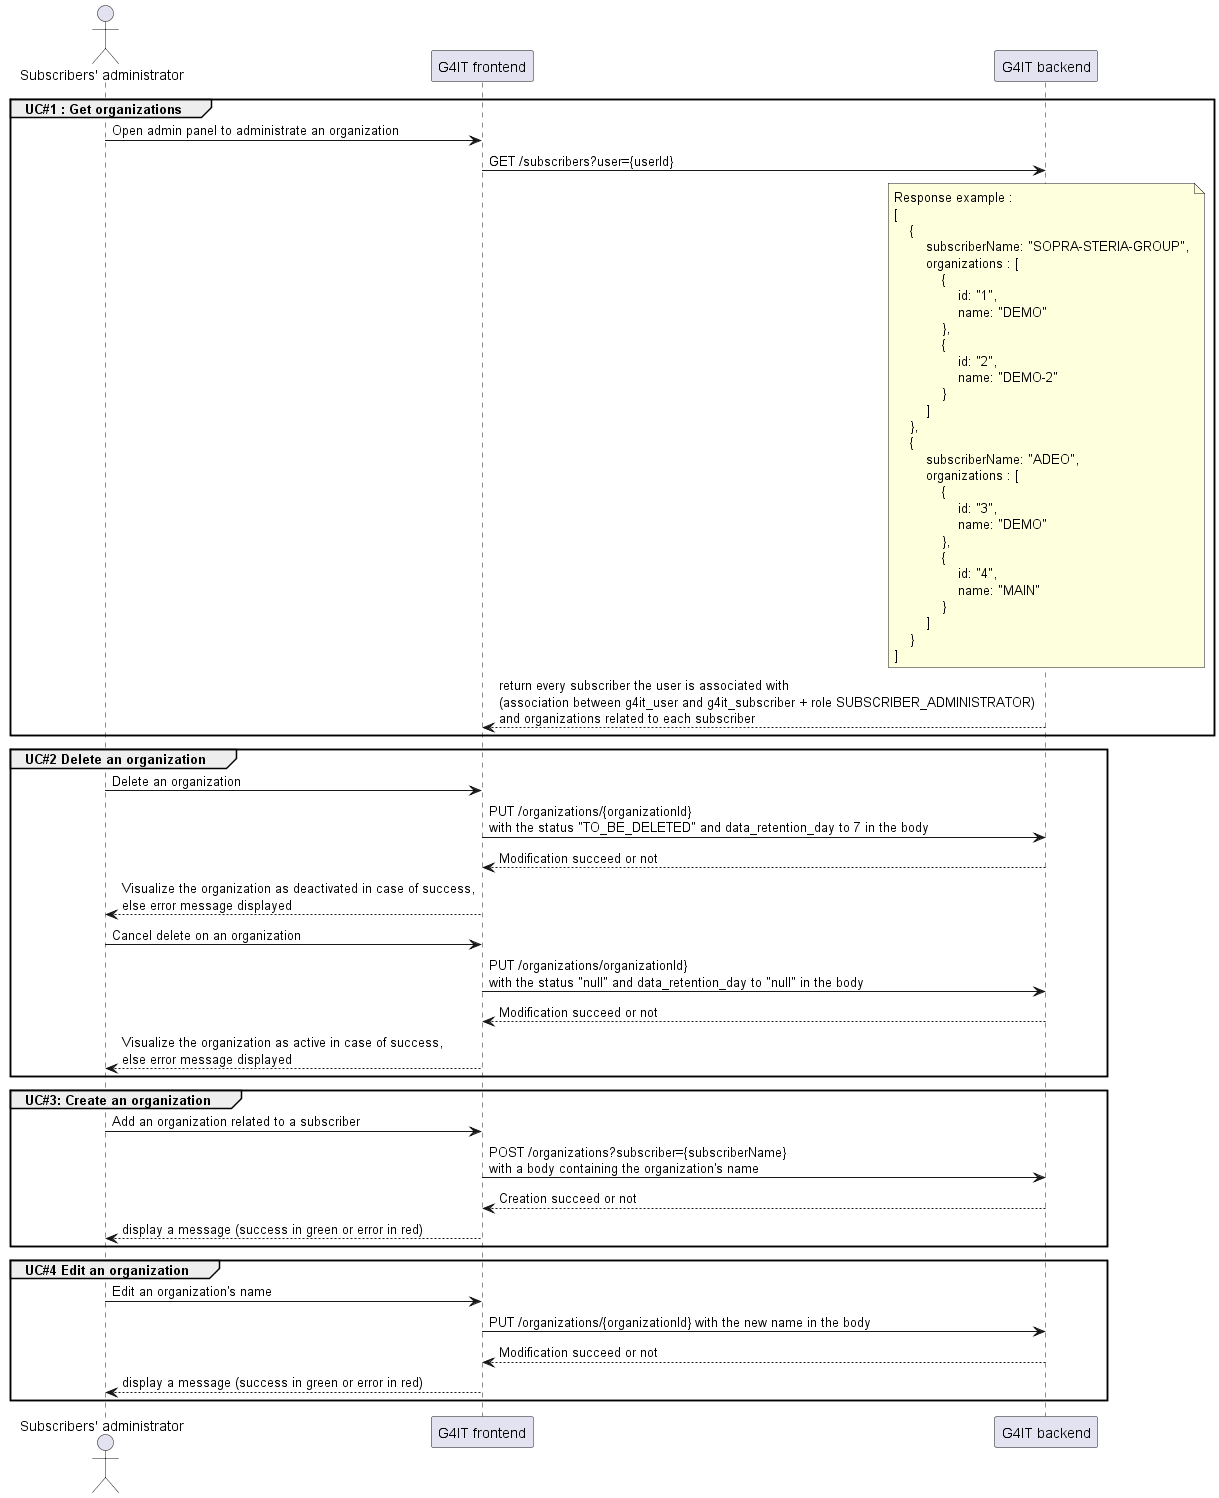

The diagram above was rendered by PlantUML. Its source (embedded in the PNG):
@startuml Organization administration
actor "Subscribers' administrator" as user
participant "G4IT frontend" as frontend
participant "G4IT backend" as backend

group UC#1 : Get organizations
user -> frontend: Open admin panel to administrate an organization
frontend -> backend: GET /subscribers?user={userId}
note over backend
Response example : 
[
    {
        subscriberName: "SOPRA-STERIA-GROUP",
        organizations : [
            {
                id: "1",
                name: "DEMO"
            },
            {
                id: "2",
                name: "DEMO-2"
            }
        ]
    },
    {
        subscriberName: "ADEO",
        organizations : [
            {
                id: "3",
                name: "DEMO"
            },
            {
                id: "4",
                name: "MAIN"
            }
        ]
    }
]
end note
backend --> frontend: return every subscriber the user is associated with \n(association between g4it_user and g4it_subscriber + role SUBSCRIBER_ADMINISTRATOR) \nand organizations related to each subscriber
end

group UC#2 Delete an organization
user -> frontend: Delete an organization
frontend -> backend: PUT /organizations/{organizationId} \nwith the status "TO_BE_DELETED" and data_retention_day to 7 in the body
backend --> frontend: Modification succeed or not
frontend --> user: Visualize the organization as deactivated in case of success,\nelse error message displayed

user -> frontend: Cancel delete on an organization
frontend -> backend: PUT /organizations/organizationId} \nwith the status "null" and data_retention_day to "null" in the body
backend --> frontend: Modification succeed or not
frontend --> user: Visualize the organization as active in case of success,\nelse error message displayed
end

group UC#3: Create an organization
user -> frontend: Add an organization related to a subscriber
frontend -> backend: POST /organizations?subscriber={subscriberName} \nwith a body containing the organization's name
backend --> frontend: Creation succeed or not
frontend --> user: display a message (success in green or error in red)
end

group UC#4 Edit an organization
user -> frontend: Edit an organization's name
frontend -> backend: PUT /organizations/{organizationId} with the new name in the body
backend --> frontend: Modification succeed or not
frontend --> user: display a message (success in green or error in red)
end
@enduml